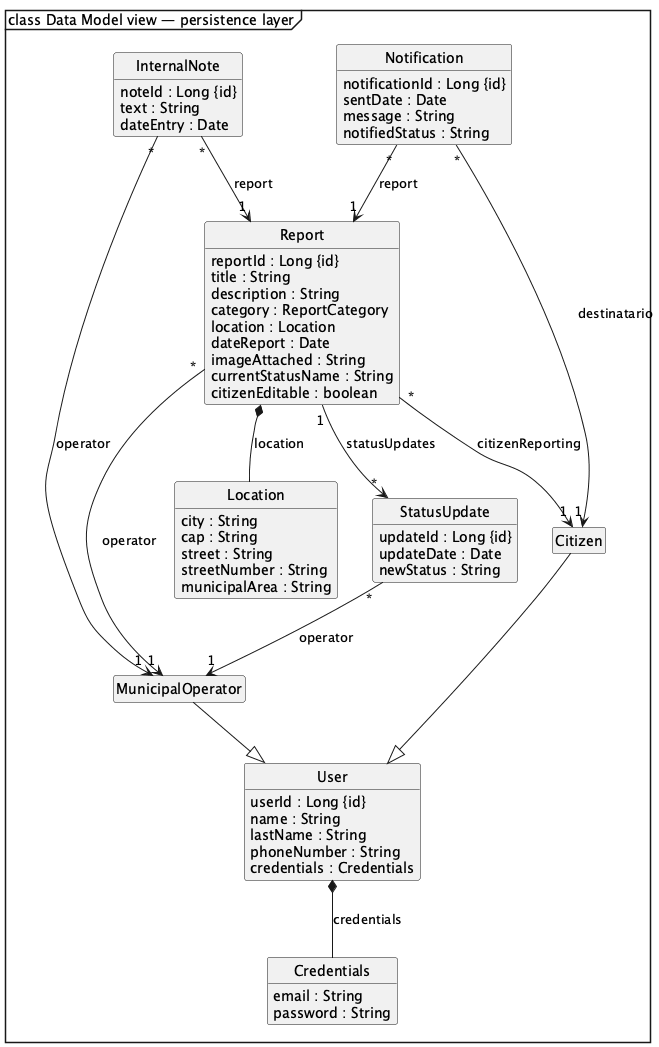

The diagram above was rendered by PlantUML. Its source (embedded in the PNG):
@startuml
mainframe class Data Model view — persistence layer
skinparam shadowing false
allowmixing
hide empty members
hide circle
top to bottom direction
class "InternalNote" as e_ent_Entity_InternalNote_ae9919 {
  noteId : Long {id}
  text : String
  dateEntry : Date
}
class "Notification" as e_ent_Entity_Notification_125632 {
  notificationId : Long {id}
  sentDate : Date
  message : String
  notifiedStatus : String
}
class "Report" as e_ent_Entity_Report_f89c33 {
  reportId : Long {id}
  title : String
  description : String
  category : ReportCategory
  location : Location
  dateReport : Date
  imageAttached : String
  currentStatusName : String
  citizenEditable : boolean
}
class "Location" as e_ent_Entity_Location_4f6b2f {
  city : String
  cap : String
  street : String
  streetNumber : String
  municipalArea : String
}
class "User" as e_ent_Entity_User_bfacdf {
  userId : Long {id}
  name : String
  lastName : String
  phoneNumber : String
  credentials : Credentials
}
class "StatusUpdate" as e_ent_Entity_StatusUpdate_f2bb65 {
  updateId : Long {id}
  updateDate : Date
  newStatus : String
}
class "Credentials" as e_ent_Entity_Credentials_db1929 {
  email : String
  password : String
}
class "Citizen" as e_ent_Entity_Citizen_ab98da {
}
class "MunicipalOperator" as e_ent_Entity_MunicipalOperator_312d21 {
}
e_ent_Entity_InternalNote_ae9919 "*" --> "1" e_ent_Entity_MunicipalOperator_312d21 : operator
e_ent_Entity_InternalNote_ae9919 "*" --> "1" e_ent_Entity_Report_f89c33 : report
e_ent_Entity_Notification_125632 "*" --> "1" e_ent_Entity_Citizen_ab98da : destinatario
e_ent_Entity_Notification_125632 "*" --> "1" e_ent_Entity_Report_f89c33 : report
e_ent_Entity_Report_f89c33 *-- e_ent_Entity_Location_4f6b2f : location
e_ent_Entity_Report_f89c33 "*" --> "1" e_ent_Entity_Citizen_ab98da : citizenReporting
e_ent_Entity_Report_f89c33 "*" --> "1" e_ent_Entity_MunicipalOperator_312d21 : operator
e_ent_Entity_Report_f89c33 "1" --> "*" e_ent_Entity_StatusUpdate_f2bb65 : statusUpdates
e_ent_Entity_StatusUpdate_f2bb65 "*" --> "1" e_ent_Entity_MunicipalOperator_312d21 : operator
e_ent_Entity_User_bfacdf *-- e_ent_Entity_Credentials_db1929 : credentials
e_ent_Entity_Citizen_ab98da --|> e_ent_Entity_User_bfacdf
e_ent_Entity_MunicipalOperator_312d21 --|> e_ent_Entity_User_bfacdf
@enduml